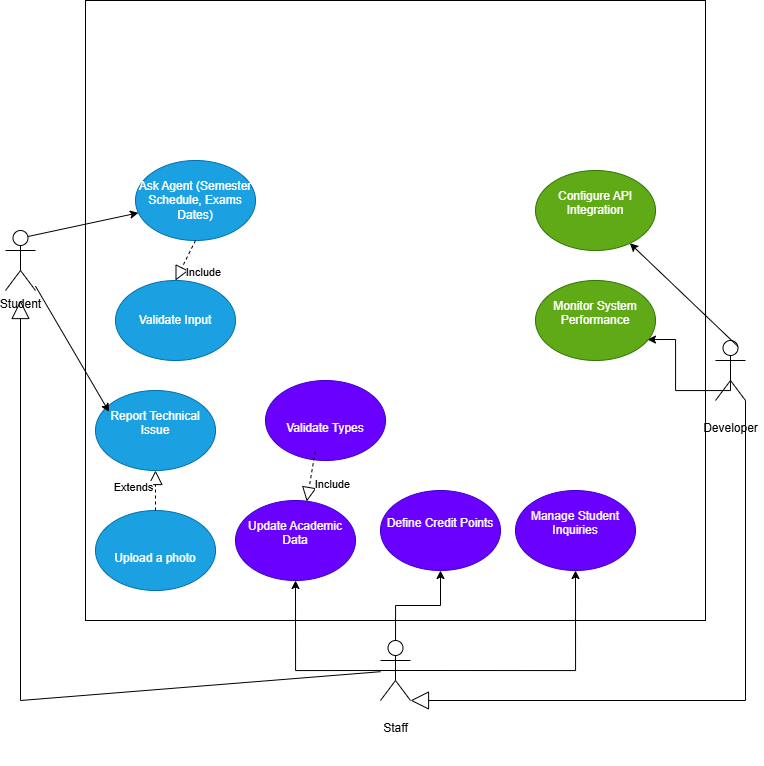

The diagram above was exported from draw.io. Its source (the exported page's mxGraphModel, read from the mxfile embedded in the PNG):
<mxGraphModel dx="1261" dy="1965" grid="1" gridSize="10" guides="1" tooltips="1" connect="1" arrows="1" fold="1" page="1" pageScale="1" pageWidth="827" pageHeight="1169" background="#ffffff" math="0" shadow="0">
  <root>
    <mxCell id="0" />
    <mxCell id="1" parent="0" />
    <mxCell id="IPBnlvmnp9XcQhfP0-jL-1" parent="1" style="whiteSpace=wrap;html=1;aspect=fixed;" value="" vertex="1">
      <mxGeometry height="620" width="620" x="230" y="-530" as="geometry" />
    </mxCell>
    <mxCell id="IPBnlvmnp9XcQhfP0-jL-2" parent="1" style="shape=umlActor;verticalLabelPosition=bottom;verticalAlign=top;html=1;outlineConnect=0;" value="Student" vertex="1">
      <mxGeometry height="60" width="30" x="149.99999999999994" y="-300" as="geometry" />
    </mxCell>
    <mxCell id="z5oL9SrH9QMaiMEV_xff-40" edge="1" parent="1" source="IPBnlvmnp9XcQhfP0-jL-3" style="edgeStyle=orthogonalEdgeStyle;rounded=0;orthogonalLoop=1;jettySize=auto;html=1;exitX=0.5;exitY=0.5;exitDx=0;exitDy=0;exitPerimeter=0;" target="z5oL9SrH9QMaiMEV_xff-5">
      <mxGeometry relative="1" as="geometry" />
    </mxCell>
    <mxCell id="z5oL9SrH9QMaiMEV_xff-41" edge="1" parent="1" source="IPBnlvmnp9XcQhfP0-jL-3" style="edgeStyle=orthogonalEdgeStyle;rounded=0;orthogonalLoop=1;jettySize=auto;html=1;exitX=0.5;exitY=0.5;exitDx=0;exitDy=0;exitPerimeter=0;" target="z5oL9SrH9QMaiMEV_xff-2">
      <mxGeometry relative="1" as="geometry" />
    </mxCell>
    <mxCell id="z5oL9SrH9QMaiMEV_xff-42" edge="1" parent="1" source="IPBnlvmnp9XcQhfP0-jL-3" style="edgeStyle=orthogonalEdgeStyle;rounded=0;orthogonalLoop=1;jettySize=auto;html=1;exitX=0.5;exitY=0.5;exitDx=0;exitDy=0;exitPerimeter=0;" target="z5oL9SrH9QMaiMEV_xff-4">
      <mxGeometry relative="1" as="geometry" />
    </mxCell>
    <mxCell id="IPBnlvmnp9XcQhfP0-jL-3" parent="1" style="shape=umlActor;verticalLabelPosition=bottom;verticalAlign=top;html=1;outlineConnect=0;" value="&#10;Staff &#10;&#10;" vertex="1">
      <mxGeometry height="60" width="30" x="525" y="110" as="geometry" />
    </mxCell>
    <mxCell id="IPBnlvmnp9XcQhfP0-jL-4" parent="1" style="shape=umlActor;verticalLabelPosition=bottom;verticalAlign=top;html=1;outlineConnect=0;" value="&#10;Developer&#10;&#10;" vertex="1">
      <mxGeometry height="60" width="30" x="860" y="-190.005" as="geometry" />
    </mxCell>
    <mxCell id="IPBnlvmnp9XcQhfP0-jL-5" parent="1" style="ellipse;whiteSpace=wrap;html=1;fillColor=#1ba1e2;fontColor=#ffffff;strokeColor=#006EAF;" value="Ask Agent (Semester Schedule, Exams Dates)" vertex="1">
      <mxGeometry height="80" width="120" x="279.9999999999999" y="-370" as="geometry" />
    </mxCell>
    <mxCell id="z5oL9SrH9QMaiMEV_xff-1" parent="1" style="ellipse;whiteSpace=wrap;html=1;fillColor=#1ba1e2;fontColor=#ffffff;strokeColor=#006EAF;" value="&#10;Report Technical Issue&#10;&#10;" vertex="1">
      <mxGeometry height="80" width="120" x="239.9999999999999" y="-140" as="geometry" />
    </mxCell>
    <mxCell id="z5oL9SrH9QMaiMEV_xff-2" parent="1" style="ellipse;whiteSpace=wrap;html=1;fillColor=#6a00ff;fontColor=#ffffff;strokeColor=#3700CC;" value="&#10;Update Academic Data&#10;&#10;" vertex="1">
      <mxGeometry height="80" width="120" x="380" y="-30" as="geometry" />
    </mxCell>
    <mxCell id="z5oL9SrH9QMaiMEV_xff-4" parent="1" style="ellipse;whiteSpace=wrap;html=1;fillColor=#6a00ff;fontColor=#ffffff;strokeColor=#3700CC;" value="&#10;Define Credit Points&#10;&#10;" vertex="1">
      <mxGeometry height="80" width="120" x="525" y="-39.99" as="geometry" />
    </mxCell>
    <mxCell id="z5oL9SrH9QMaiMEV_xff-5" parent="1" style="ellipse;whiteSpace=wrap;html=1;fillColor=#6a00ff;fontColor=#ffffff;strokeColor=#3700CC;" value="&#10;Manage Student Inquiries&#10;&#10;" vertex="1">
      <mxGeometry height="80" width="120" x="660" y="-39.99" as="geometry" />
    </mxCell>
    <mxCell id="z5oL9SrH9QMaiMEV_xff-6" parent="1" style="ellipse;whiteSpace=wrap;html=1;fillColor=#60a917;fontColor=#ffffff;strokeColor=#2D7600;" value="&#10;Configure API Integration&#10;&#10;" vertex="1">
      <mxGeometry height="80" width="120" x="680" y="-360" as="geometry" />
    </mxCell>
    <mxCell id="z5oL9SrH9QMaiMEV_xff-49" edge="1" parent="1" source="IPBnlvmnp9XcQhfP0-jL-4" style="edgeStyle=orthogonalEdgeStyle;rounded=0;orthogonalLoop=1;jettySize=auto;html=1;exitX=0.5;exitY=0.5;exitDx=0;exitDy=0;exitPerimeter=0;entryX=0.933;entryY=0.738;entryDx=0;entryDy=0;entryPerimeter=0;" target="z5oL9SrH9QMaiMEV_xff-7" value="">
      <mxGeometry relative="1" as="geometry">
        <Array as="points">
          <mxPoint x="875" y="-140" />
          <mxPoint x="820" y="-140" />
          <mxPoint x="820" y="-191" />
        </Array>
        <mxPoint x="822.5" y="-150" as="sourcePoint" />
        <mxPoint x="547.5" y="-270" as="targetPoint" />
      </mxGeometry>
    </mxCell>
    <mxCell id="z5oL9SrH9QMaiMEV_xff-7" parent="1" style="ellipse;whiteSpace=wrap;html=1;fillColor=#60a917;fontColor=#ffffff;strokeColor=#2D7600;" value="&#10;Monitor System Performance&#10;&#10;" vertex="1">
      <mxGeometry height="80" width="120" x="680" y="-250" as="geometry" />
    </mxCell>
    <mxCell id="z5oL9SrH9QMaiMEV_xff-51" edge="1" parent="1" source="IPBnlvmnp9XcQhfP0-jL-4" style="endArrow=classic;html=1;rounded=0;exitX=0.75;exitY=0.1;exitDx=0;exitDy=0;exitPerimeter=0;" target="z5oL9SrH9QMaiMEV_xff-6" value="">
      <mxGeometry height="50" relative="1" width="50" as="geometry">
        <mxPoint x="747.5" y="-245.5" as="sourcePoint" />
        <mxPoint x="797.5" y="-296" as="targetPoint" />
      </mxGeometry>
    </mxCell>
    <mxCell id="z5oL9SrH9QMaiMEV_xff-55" edge="1" parent="1" source="IPBnlvmnp9XcQhfP0-jL-2" style="endArrow=classic;html=1;rounded=0;exitX=0.75;exitY=0.1;exitDx=0;exitDy=0;exitPerimeter=0;" target="IPBnlvmnp9XcQhfP0-jL-5" value="">
      <mxGeometry height="50" relative="1" width="50" as="geometry">
        <mxPoint x="270" y="-370" as="sourcePoint" />
        <mxPoint x="320" y="-420" as="targetPoint" />
      </mxGeometry>
    </mxCell>
    <mxCell id="z5oL9SrH9QMaiMEV_xff-61" edge="1" parent="1" source="IPBnlvmnp9XcQhfP0-jL-2" style="endArrow=classic;html=1;rounded=0;entryX=0.113;entryY=0.267;entryDx=0;entryDy=0;entryPerimeter=0;" target="z5oL9SrH9QMaiMEV_xff-1" value="">
      <mxGeometry height="50" relative="1" width="50" as="geometry">
        <mxPoint x="390" y="-160" as="sourcePoint" />
        <mxPoint x="440" y="-210" as="targetPoint" />
      </mxGeometry>
    </mxCell>
    <mxCell id="z5oL9SrH9QMaiMEV_xff-66" parent="1" style="ellipse;whiteSpace=wrap;html=1;fillColor=#1ba1e2;fontColor=#ffffff;strokeColor=#006EAF;" value="Validate Input" vertex="1">
      <mxGeometry height="80" width="120" x="260" y="-250" as="geometry" />
    </mxCell>
    <mxCell id="z5oL9SrH9QMaiMEV_xff-68" parent="1" style="ellipse;whiteSpace=wrap;html=1;fillColor=#1ba1e2;fontColor=#ffffff;strokeColor=#006EAF;" value="&lt;br&gt;Upload a photo" vertex="1">
      <mxGeometry height="80" width="120" x="240" y="-20" as="geometry" />
    </mxCell>
    <mxCell id="z5oL9SrH9QMaiMEV_xff-70" edge="1" parent="1" source="IPBnlvmnp9XcQhfP0-jL-4" style="endArrow=block;endSize=16;endFill=0;html=1;rounded=0;exitX=1;exitY=1;exitDx=0;exitDy=0;exitPerimeter=0;entryX=1;entryY=1;entryDx=0;entryDy=0;entryPerimeter=0;" target="IPBnlvmnp9XcQhfP0-jL-3" value="">
      <mxGeometry relative="1" width="160" x="-0.1193" y="-20" as="geometry">
        <mxPoint as="offset" />
        <Array as="points">
          <mxPoint x="890" y="170" />
        </Array>
        <mxPoint x="540" y="70" as="sourcePoint" />
        <mxPoint x="700" y="70" as="targetPoint" />
      </mxGeometry>
    </mxCell>
    <mxCell id="z5oL9SrH9QMaiMEV_xff-71" edge="1" parent="1" source="IPBnlvmnp9XcQhfP0-jL-3" style="endArrow=block;endSize=16;endFill=0;html=1;rounded=0;" value="">
      <mxGeometry relative="1" width="160" x="0.1295" y="-25" as="geometry">
        <mxPoint as="offset" />
        <Array as="points">
          <mxPoint x="165" y="170" />
        </Array>
        <mxPoint x="615" y="180" as="sourcePoint" />
        <mxPoint x="165" y="-230" as="targetPoint" />
      </mxGeometry>
    </mxCell>
    <mxCell id="z5oL9SrH9QMaiMEV_xff-73" edge="1" parent="1" source="IPBnlvmnp9XcQhfP0-jL-5" style="endArrow=block;dashed=1;endFill=0;endSize=12;html=1;rounded=0;entryX=0.5;entryY=0;entryDx=0;entryDy=0;exitX=0.5;exitY=1;exitDx=0;exitDy=0;" target="z5oL9SrH9QMaiMEV_xff-66" value="Include">
      <mxGeometry relative="1" width="160" x="0.1527" y="22" as="geometry">
        <mxPoint as="offset" />
        <mxPoint x="590" y="-140" as="sourcePoint" />
        <mxPoint x="750" y="-140" as="targetPoint" />
      </mxGeometry>
    </mxCell>
    <mxCell id="z5oL9SrH9QMaiMEV_xff-74" edge="1" parent="1" source="z5oL9SrH9QMaiMEV_xff-68" style="endArrow=block;dashed=1;endFill=0;endSize=12;html=1;rounded=0;entryX=0.5;entryY=1;entryDx=0;entryDy=0;" target="z5oL9SrH9QMaiMEV_xff-1" value="Extends">
      <mxGeometry relative="1" width="160" x="0.1527" y="22" as="geometry">
        <mxPoint as="offset" />
        <mxPoint x="810" y="-70" as="sourcePoint" />
        <mxPoint x="770" y="-10" as="targetPoint" />
      </mxGeometry>
    </mxCell>
    <mxCell id="C4EO4tXAr-k5f_wIN211-1" parent="1" style="ellipse;whiteSpace=wrap;html=1;fillColor=#6a00ff;fontColor=#ffffff;strokeColor=#3700CC;" value="&lt;br&gt;Validate Types" vertex="1">
      <mxGeometry height="80" width="120" x="410" y="-150" as="geometry" />
    </mxCell>
    <mxCell id="C4EO4tXAr-k5f_wIN211-2" edge="1" parent="1" source="C4EO4tXAr-k5f_wIN211-1" style="endArrow=block;dashed=1;endFill=0;endSize=12;html=1;rounded=0;entryX=0.594;entryY=0.012;entryDx=0;entryDy=0;exitX=0.414;exitY=0.888;exitDx=0;exitDy=0;exitPerimeter=0;entryPerimeter=0;" target="z5oL9SrH9QMaiMEV_xff-2" value="Include">
      <mxGeometry relative="1" width="160" x="0.1527" y="22" as="geometry">
        <mxPoint as="offset" />
        <mxPoint x="540" y="-60" as="sourcePoint" />
        <mxPoint x="390" y="-10" as="targetPoint" />
      </mxGeometry>
    </mxCell>
  </root>
</mxGraphModel>